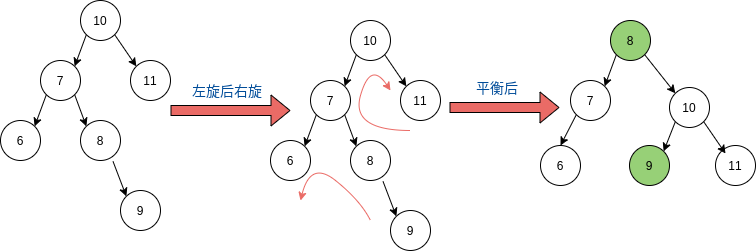

The diagram above was exported from draw.io. Its source (the exported page's mxGraphModel, read from the mxfile embedded in the PNG):
<mxGraphModel dx="1355" dy="725" grid="1" gridSize="10" guides="1" tooltips="1" connect="1" arrows="1" fold="1" page="1" pageScale="1" pageWidth="827" pageHeight="1169" background="#ffffff" math="0" shadow="0">
  <root>
    <mxCell id="0" />
    <mxCell id="1" parent="0" />
    <mxCell id="2" value="10" style="ellipse;whiteSpace=wrap;html=1;aspect=fixed;" parent="1" vertex="1">
      <mxGeometry x="180" y="70" width="40" height="40" as="geometry" />
    </mxCell>
    <mxCell id="3" value="11" style="ellipse;whiteSpace=wrap;html=1;aspect=fixed;" parent="1" vertex="1">
      <mxGeometry x="230" y="130" width="40" height="40" as="geometry" />
    </mxCell>
    <mxCell id="4" value="7" style="ellipse;whiteSpace=wrap;html=1;aspect=fixed;" parent="1" vertex="1">
      <mxGeometry x="140" y="130" width="40" height="40" as="geometry" />
    </mxCell>
    <mxCell id="5" value="6" style="ellipse;whiteSpace=wrap;html=1;aspect=fixed;" parent="1" vertex="1">
      <mxGeometry x="100" y="190" width="40" height="40" as="geometry" />
    </mxCell>
    <mxCell id="6" value="8" style="ellipse;whiteSpace=wrap;html=1;aspect=fixed;" parent="1" vertex="1">
      <mxGeometry x="180" y="190" width="40" height="40" as="geometry" />
    </mxCell>
    <mxCell id="7" value="9" style="ellipse;whiteSpace=wrap;html=1;aspect=fixed;" parent="1" vertex="1">
      <mxGeometry x="220" y="260" width="40" height="40" as="geometry" />
    </mxCell>
    <mxCell id="8" value="" style="endArrow=classic;html=1;exitX=0;exitY=1;entryX=1;entryY=0;" parent="1" source="2" target="4" edge="1">
      <mxGeometry width="50" height="50" relative="1" as="geometry">
        <mxPoint x="100" y="370" as="sourcePoint" />
        <mxPoint x="90" y="460" as="targetPoint" />
      </mxGeometry>
    </mxCell>
    <mxCell id="9" value="" style="endArrow=classic;html=1;exitX=1;exitY=1;entryX=0;entryY=0;" parent="1" source="2" target="3" edge="1">
      <mxGeometry width="50" height="50" relative="1" as="geometry">
        <mxPoint x="110" y="380" as="sourcePoint" />
        <mxPoint x="100" y="470" as="targetPoint" />
      </mxGeometry>
    </mxCell>
    <mxCell id="10" value="" style="endArrow=classic;html=1;exitX=0;exitY=1;entryX=1;entryY=0;" parent="1" source="4" target="5" edge="1">
      <mxGeometry width="50" height="50" relative="1" as="geometry">
        <mxPoint x="120" y="390" as="sourcePoint" />
        <mxPoint x="110" y="480" as="targetPoint" />
      </mxGeometry>
    </mxCell>
    <mxCell id="11" value="" style="endArrow=classic;html=1;exitX=1;exitY=1;entryX=0;entryY=0;" parent="1" source="4" target="6" edge="1">
      <mxGeometry width="50" height="50" relative="1" as="geometry">
        <mxPoint x="130" y="400" as="sourcePoint" />
        <mxPoint x="120" y="490" as="targetPoint" />
      </mxGeometry>
    </mxCell>
    <mxCell id="13" value="" style="endArrow=classic;html=1;exitX=0.814;exitY=1.025;exitPerimeter=0;entryX=0;entryY=0;" parent="1" source="6" target="7" edge="1">
      <mxGeometry width="50" height="50" relative="1" as="geometry">
        <mxPoint x="236" y="164" as="sourcePoint" />
        <mxPoint x="212.3261652331587" y="194.2498999798529" as="targetPoint" />
      </mxGeometry>
    </mxCell>
    <mxCell id="25" value="10" style="ellipse;whiteSpace=wrap;html=1;aspect=fixed;" parent="1" vertex="1">
      <mxGeometry x="450" y="90" width="40" height="40" as="geometry" />
    </mxCell>
    <mxCell id="26" value="11" style="ellipse;whiteSpace=wrap;html=1;aspect=fixed;" parent="1" vertex="1">
      <mxGeometry x="500" y="150" width="40" height="40" as="geometry" />
    </mxCell>
    <mxCell id="27" value="7" style="ellipse;whiteSpace=wrap;html=1;aspect=fixed;" parent="1" vertex="1">
      <mxGeometry x="410" y="150" width="40" height="40" as="geometry" />
    </mxCell>
    <mxCell id="28" value="6" style="ellipse;whiteSpace=wrap;html=1;aspect=fixed;" parent="1" vertex="1">
      <mxGeometry x="370" y="210" width="40" height="40" as="geometry" />
    </mxCell>
    <mxCell id="29" value="8" style="ellipse;whiteSpace=wrap;html=1;aspect=fixed;" parent="1" vertex="1">
      <mxGeometry x="450" y="210" width="40" height="40" as="geometry" />
    </mxCell>
    <mxCell id="30" value="9" style="ellipse;whiteSpace=wrap;html=1;aspect=fixed;" parent="1" vertex="1">
      <mxGeometry x="490" y="280" width="40" height="40" as="geometry" />
    </mxCell>
    <mxCell id="31" value="" style="endArrow=classic;html=1;exitX=0;exitY=1;entryX=1;entryY=0;" parent="1" source="25" target="27" edge="1">
      <mxGeometry width="50" height="50" relative="1" as="geometry">
        <mxPoint x="370" y="390" as="sourcePoint" />
        <mxPoint x="360" y="480" as="targetPoint" />
      </mxGeometry>
    </mxCell>
    <mxCell id="32" value="" style="endArrow=classic;html=1;exitX=1;exitY=1;entryX=0;entryY=0;" parent="1" source="25" target="26" edge="1">
      <mxGeometry width="50" height="50" relative="1" as="geometry">
        <mxPoint x="380" y="400" as="sourcePoint" />
        <mxPoint x="370" y="490" as="targetPoint" />
      </mxGeometry>
    </mxCell>
    <mxCell id="33" value="" style="endArrow=classic;html=1;exitX=0;exitY=1;entryX=1;entryY=0;" parent="1" source="27" target="28" edge="1">
      <mxGeometry width="50" height="50" relative="1" as="geometry">
        <mxPoint x="390" y="410" as="sourcePoint" />
        <mxPoint x="380" y="500" as="targetPoint" />
      </mxGeometry>
    </mxCell>
    <mxCell id="34" value="" style="endArrow=classic;html=1;exitX=1;exitY=1;entryX=0;entryY=0;" parent="1" source="27" target="29" edge="1">
      <mxGeometry width="50" height="50" relative="1" as="geometry">
        <mxPoint x="400" y="420" as="sourcePoint" />
        <mxPoint x="390" y="510" as="targetPoint" />
      </mxGeometry>
    </mxCell>
    <mxCell id="35" value="" style="endArrow=classic;html=1;exitX=0.814;exitY=1.025;exitPerimeter=0;entryX=0;entryY=0;" parent="1" source="29" target="30" edge="1">
      <mxGeometry width="50" height="50" relative="1" as="geometry">
        <mxPoint x="506" y="184" as="sourcePoint" />
        <mxPoint x="482.3261652331587" y="214.2498999798529" as="targetPoint" />
      </mxGeometry>
    </mxCell>
    <mxCell id="36" value="10" style="ellipse;whiteSpace=wrap;html=1;aspect=fixed;" parent="1" vertex="1">
      <mxGeometry x="769" y="157" width="40" height="40" as="geometry" />
    </mxCell>
    <mxCell id="37" value="11" style="ellipse;whiteSpace=wrap;html=1;aspect=fixed;" parent="1" vertex="1">
      <mxGeometry x="815" y="215" width="40" height="40" as="geometry" />
    </mxCell>
    <mxCell id="38" value="8" style="ellipse;whiteSpace=wrap;html=1;aspect=fixed;fillColor=#97D077;" parent="1" vertex="1">
      <mxGeometry x="710" y="90" width="40" height="40" as="geometry" />
    </mxCell>
    <mxCell id="39" value="7" style="ellipse;whiteSpace=wrap;html=1;aspect=fixed;" parent="1" vertex="1">
      <mxGeometry x="670" y="150" width="40" height="40" as="geometry" />
    </mxCell>
    <mxCell id="41" value="6" style="ellipse;whiteSpace=wrap;html=1;aspect=fixed;" parent="1" vertex="1">
      <mxGeometry x="640" y="215" width="40" height="40" as="geometry" />
    </mxCell>
    <mxCell id="43" value="" style="endArrow=classic;html=1;exitX=1;exitY=1;entryX=0;entryY=0;" parent="1" source="36" edge="1">
      <mxGeometry width="50" height="50" relative="1" as="geometry">
        <mxPoint x="699" y="467" as="sourcePoint" />
        <mxPoint x="825" y="223" as="targetPoint" />
      </mxGeometry>
    </mxCell>
    <mxCell id="44" value="" style="endArrow=classic;html=1;exitX=0;exitY=1;entryX=1;entryY=0;" parent="1" source="38" target="39" edge="1">
      <mxGeometry width="50" height="50" relative="1" as="geometry">
        <mxPoint x="690" y="350" as="sourcePoint" />
        <mxPoint x="680" y="440" as="targetPoint" />
      </mxGeometry>
    </mxCell>
    <mxCell id="46" value="" style="endArrow=classic;html=1;entryX=0.5;entryY=0;exitX=0;exitY=1;" parent="1" source="39" target="41" edge="1">
      <mxGeometry width="50" height="50" relative="1" as="geometry">
        <mxPoint x="680" y="195" as="sourcePoint" />
        <mxPoint x="782.3261652331587" y="154.2498999798529" as="targetPoint" />
      </mxGeometry>
    </mxCell>
    <mxCell id="47" value="" style="curved=1;endArrow=classic;html=1;strokeColor=#EA6B66;" parent="1" edge="1">
      <mxGeometry width="50" height="50" relative="1" as="geometry">
        <mxPoint x="470" y="290" as="sourcePoint" />
        <mxPoint x="400" y="270" as="targetPoint" />
        <Array as="points">
          <mxPoint x="460" y="270" />
          <mxPoint x="410" y="230" />
        </Array>
      </mxGeometry>
    </mxCell>
    <mxCell id="49" value="" style="curved=1;endArrow=classic;html=1;strokeColor=#EA6B66;" parent="1" edge="1">
      <mxGeometry width="50" height="50" relative="1" as="geometry">
        <mxPoint x="510" y="200" as="sourcePoint" />
        <mxPoint x="490" y="160" as="targetPoint" />
        <Array as="points">
          <mxPoint x="450" y="200" />
          <mxPoint x="470" y="130" />
        </Array>
      </mxGeometry>
    </mxCell>
    <mxCell id="51" value="9" style="ellipse;whiteSpace=wrap;html=1;aspect=fixed;fillColor=#97D077;" parent="1" vertex="1">
      <mxGeometry x="729" y="215" width="40" height="40" as="geometry" />
    </mxCell>
    <mxCell id="52" value="" style="endArrow=classic;html=1;strokeColor=#000000;entryX=0;entryY=0;exitX=1;exitY=1;" parent="1" source="38" target="36" edge="1">
      <mxGeometry width="50" height="50" relative="1" as="geometry">
        <mxPoint x="140" y="325" as="sourcePoint" />
        <mxPoint x="190" y="275" as="targetPoint" />
      </mxGeometry>
    </mxCell>
    <mxCell id="53" value="" style="endArrow=classic;html=1;strokeColor=#000000;entryX=1;entryY=0;exitX=0;exitY=1;" parent="1" source="36" target="51" edge="1">
      <mxGeometry width="50" height="50" relative="1" as="geometry">
        <mxPoint x="140" y="325" as="sourcePoint" />
        <mxPoint x="190" y="275" as="targetPoint" />
      </mxGeometry>
    </mxCell>
    <mxCell id="54" value="" style="shape=flexArrow;endArrow=classic;html=1;fillColor=#EA6B66;strokeColor=#000000;" parent="1" edge="1">
      <mxGeometry width="50" height="50" relative="1" as="geometry">
        <mxPoint x="270" y="180" as="sourcePoint" />
        <mxPoint x="390" y="180" as="targetPoint" />
      </mxGeometry>
    </mxCell>
    <mxCell id="55" value="&lt;font style=&quot;font-size: 14px&quot; color=&quot;#004c99&quot;&gt;左旋后右旋&lt;/font&gt;" style="text;html=1;resizable=0;points=[];autosize=1;align=left;verticalAlign=top;spacingTop=-4;" parent="1" vertex="1">
      <mxGeometry x="290" y="150" width="90" height="20" as="geometry" />
    </mxCell>
    <mxCell id="56" value="" style="shape=flexArrow;endArrow=classic;html=1;fillColor=#EA6B66;strokeColor=#000000;" parent="1" edge="1">
      <mxGeometry width="50" height="50" relative="1" as="geometry">
        <mxPoint x="549" y="177" as="sourcePoint" />
        <mxPoint x="659" y="177" as="targetPoint" />
      </mxGeometry>
    </mxCell>
    <mxCell id="57" value="&lt;font style=&quot;font-size: 14px&quot; color=&quot;#004c99&quot;&gt;平衡后&lt;/font&gt;" style="text;html=1;resizable=0;points=[];autosize=1;align=left;verticalAlign=top;spacingTop=-4;" parent="1" vertex="1">
      <mxGeometry x="574" y="147" width="60" height="20" as="geometry" />
    </mxCell>
  </root>
</mxGraphModel>